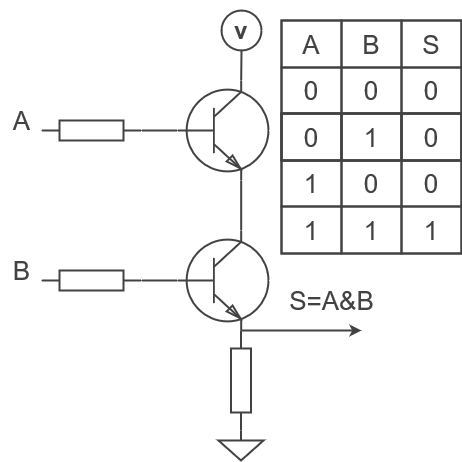

The diagram above was exported from draw.io. Its source (the exported page's mxGraphModel, read from the mxfile embedded in the PNG):
<mxGraphModel dx="1434" dy="726" grid="1" gridSize="10" guides="1" tooltips="1" connect="1" arrows="1" fold="1" page="1" pageScale="1" pageWidth="827" pageHeight="1169" math="0" shadow="0">
  <root>
    <mxCell id="0" />
    <mxCell id="1" parent="0" />
    <mxCell id="2" value="" style="verticalLabelPosition=bottom;shadow=0;dashed=0;align=center;html=1;verticalAlign=top;shape=mxgraph.electrical.transistors.npn_transistor_1;strokeColor=#424242;fontColor=#424242;labelBackgroundColor=none;fillColor=none;strokeWidth=2;" vertex="1" parent="1">
      <mxGeometry x="294" y="280" width="95" height="100" as="geometry" />
    </mxCell>
    <mxCell id="3" value="" style="verticalLabelPosition=bottom;shadow=0;dashed=0;align=center;html=1;verticalAlign=top;shape=mxgraph.electrical.transistors.npn_transistor_1;strokeColor=#424242;fontColor=#424242;labelBackgroundColor=none;fillColor=none;strokeWidth=2;" vertex="1" parent="1">
      <mxGeometry x="294" y="430" width="95" height="100" as="geometry" />
    </mxCell>
    <mxCell id="4" value="" style="pointerEvents=1;verticalLabelPosition=bottom;shadow=0;dashed=0;align=center;html=1;verticalAlign=top;shape=mxgraph.electrical.resistors.resistor_1;strokeColor=#424242;fontColor=#424242;labelBackgroundColor=none;fillColor=none;strokeWidth=2;" vertex="1" parent="1">
      <mxGeometry x="160" y="320" width="100" height="20" as="geometry" />
    </mxCell>
    <mxCell id="5" value="" style="pointerEvents=1;verticalLabelPosition=bottom;shadow=0;dashed=0;align=center;html=1;verticalAlign=top;shape=mxgraph.electrical.resistors.resistor_1;strokeColor=#424242;fontColor=#424242;labelBackgroundColor=none;fillColor=none;strokeWidth=2;" vertex="1" parent="1">
      <mxGeometry x="160" y="470" width="100" height="20" as="geometry" />
    </mxCell>
    <mxCell id="6" value="" style="pointerEvents=1;verticalLabelPosition=bottom;shadow=0;dashed=0;align=center;html=1;verticalAlign=top;shape=mxgraph.electrical.signal_sources.signal_ground;strokeColor=#424242;fontColor=#424242;labelBackgroundColor=none;fillColor=none;strokeWidth=2;" vertex="1" parent="1">
      <mxGeometry x="337" y="630" width="45" height="30" as="geometry" />
    </mxCell>
    <mxCell id="7" value="" style="pointerEvents=1;verticalLabelPosition=bottom;shadow=0;dashed=0;align=center;html=1;verticalAlign=top;shape=mxgraph.electrical.resistors.resistor_1;rotation=90;strokeColor=#424242;fontColor=#424242;labelBackgroundColor=none;fillColor=none;strokeWidth=2;" vertex="1" parent="1">
      <mxGeometry x="309.5" y="570" width="100" height="20" as="geometry" />
    </mxCell>
    <mxCell id="8" value="" style="endArrow=classic;html=1;rounded=0;endFill=1;strokeColor=#424242;fontColor=#424242;labelBackgroundColor=none;strokeWidth=2;" edge="1" parent="1">
      <mxGeometry width="50" height="50" relative="1" as="geometry">
        <mxPoint x="359.5" y="530" as="sourcePoint" />
        <mxPoint x="480" y="530" as="targetPoint" />
      </mxGeometry>
    </mxCell>
    <mxCell id="9" value="&lt;h1&gt;v&lt;/h1&gt;" style="ellipse;whiteSpace=wrap;html=1;aspect=fixed;spacing=0;strokeColor=#424242;fontColor=#424242;labelBackgroundColor=none;fillColor=none;strokeWidth=2;" vertex="1" parent="1">
      <mxGeometry x="340" y="210" width="40" height="40" as="geometry" />
    </mxCell>
    <mxCell id="10" value="" style="endArrow=none;html=1;rounded=0;exitX=1;exitY=0.5;exitDx=0;exitDy=0;exitPerimeter=0;entryX=0;entryY=0.5;entryDx=0;entryDy=0;entryPerimeter=0;strokeColor=#424242;fontColor=#424242;labelBackgroundColor=none;strokeWidth=2;" edge="1" source="4" target="2" parent="1">
      <mxGeometry width="50" height="50" relative="1" as="geometry">
        <mxPoint x="470" y="470" as="sourcePoint" />
        <mxPoint x="520" y="420" as="targetPoint" />
      </mxGeometry>
    </mxCell>
    <mxCell id="11" value="" style="endArrow=none;html=1;rounded=0;exitX=1;exitY=0.5;exitDx=0;exitDy=0;exitPerimeter=0;entryX=0;entryY=0.5;entryDx=0;entryDy=0;entryPerimeter=0;strokeColor=#424242;fontColor=#424242;labelBackgroundColor=none;strokeWidth=2;" edge="1" source="5" target="3" parent="1">
      <mxGeometry width="50" height="50" relative="1" as="geometry">
        <mxPoint x="470" y="470" as="sourcePoint" />
        <mxPoint x="520" y="420" as="targetPoint" />
      </mxGeometry>
    </mxCell>
    <mxCell id="12" value="" style="endArrow=none;html=1;rounded=0;exitX=0.7;exitY=0;exitDx=0;exitDy=0;exitPerimeter=0;entryX=0.7;entryY=1;entryDx=0;entryDy=0;entryPerimeter=0;strokeColor=#424242;fontColor=#424242;labelBackgroundColor=none;strokeWidth=2;" edge="1" source="3" target="2" parent="1">
      <mxGeometry width="50" height="50" relative="1" as="geometry">
        <mxPoint x="470" y="470" as="sourcePoint" />
        <mxPoint x="520" y="420" as="targetPoint" />
      </mxGeometry>
    </mxCell>
    <mxCell id="13" value="" style="endArrow=none;html=1;rounded=0;exitX=0.7;exitY=0;exitDx=0;exitDy=0;exitPerimeter=0;entryX=0.5;entryY=1;entryDx=0;entryDy=0;strokeColor=#424242;fontColor=#424242;labelBackgroundColor=none;strokeWidth=2;" edge="1" source="2" target="9" parent="1">
      <mxGeometry width="50" height="50" relative="1" as="geometry">
        <mxPoint x="470" y="470" as="sourcePoint" />
        <mxPoint x="520" y="420" as="targetPoint" />
      </mxGeometry>
    </mxCell>
    <mxCell id="14" value="A" style="text;html=1;align=center;verticalAlign=middle;resizable=0;points=[];autosize=1;strokeColor=none;fillColor=none;fontSize=26;fontColor=#424242;labelBackgroundColor=none;strokeWidth=2;" vertex="1" parent="1">
      <mxGeometry x="120" y="300" width="40" height="40" as="geometry" />
    </mxCell>
    <mxCell id="15" value="B" style="text;html=1;align=center;verticalAlign=middle;resizable=0;points=[];autosize=1;strokeColor=none;fillColor=none;fontSize=26;fontColor=#424242;labelBackgroundColor=none;strokeWidth=2;" vertex="1" parent="1">
      <mxGeometry x="120" y="450" width="40" height="40" as="geometry" />
    </mxCell>
    <mxCell id="16" value="S=A&amp;amp;B" style="text;html=1;align=center;verticalAlign=middle;resizable=0;points=[];autosize=1;strokeColor=none;fillColor=none;fontSize=26;fontColor=#424242;labelBackgroundColor=none;strokeWidth=2;" vertex="1" parent="1">
      <mxGeometry x="395" y="480" width="110" height="40" as="geometry" />
    </mxCell>
    <mxCell id="17" value="" style="childLayout=tableLayout;recursiveResize=0;shadow=0;fillColor=none;fontSize=26;strokeColor=#424242;fontColor=#424242;labelBackgroundColor=none;strokeWidth=2;" vertex="1" parent="1">
      <mxGeometry x="400" y="220" width="180" height="140" as="geometry" />
    </mxCell>
    <mxCell id="18" value="" style="shape=tableRow;horizontal=0;startSize=0;swimlaneHead=0;swimlaneBody=0;top=0;left=0;bottom=0;right=0;dropTarget=0;collapsible=0;recursiveResize=0;expand=0;fontStyle=0;fillColor=none;strokeColor=#424242;fontSize=26;fontColor=#424242;labelBackgroundColor=none;strokeWidth=2;" vertex="1" parent="17">
      <mxGeometry width="180" height="47" as="geometry" />
    </mxCell>
    <mxCell id="19" value="A" style="connectable=0;recursiveResize=0;strokeColor=#424242;fillColor=none;align=center;whiteSpace=wrap;html=1;fontSize=26;fontColor=#424242;labelBackgroundColor=none;strokeWidth=2;" vertex="1" parent="18">
      <mxGeometry width="60" height="47" as="geometry">
        <mxRectangle width="60" height="47" as="alternateBounds" />
      </mxGeometry>
    </mxCell>
    <mxCell id="20" value="B" style="connectable=0;recursiveResize=0;strokeColor=#424242;fillColor=none;align=center;whiteSpace=wrap;html=1;fontSize=26;fontColor=#424242;labelBackgroundColor=none;strokeWidth=2;" vertex="1" parent="18">
      <mxGeometry x="60" width="60" height="47" as="geometry">
        <mxRectangle width="60" height="47" as="alternateBounds" />
      </mxGeometry>
    </mxCell>
    <mxCell id="21" value="S" style="connectable=0;recursiveResize=0;strokeColor=#424242;fillColor=none;align=center;whiteSpace=wrap;html=1;fontSize=26;fontColor=#424242;labelBackgroundColor=none;strokeWidth=2;" vertex="1" parent="18">
      <mxGeometry x="120" width="60" height="47" as="geometry">
        <mxRectangle width="60" height="47" as="alternateBounds" />
      </mxGeometry>
    </mxCell>
    <mxCell id="22" style="shape=tableRow;horizontal=0;startSize=0;swimlaneHead=0;swimlaneBody=0;top=0;left=0;bottom=0;right=0;dropTarget=0;collapsible=0;recursiveResize=0;expand=0;fontStyle=0;fillColor=none;strokeColor=#424242;fontSize=26;fontColor=#424242;labelBackgroundColor=none;strokeWidth=2;" vertex="1" parent="17">
      <mxGeometry y="47" width="180" height="46" as="geometry" />
    </mxCell>
    <mxCell id="23" value="0" style="connectable=0;recursiveResize=0;strokeColor=#424242;fillColor=none;align=center;whiteSpace=wrap;html=1;fontSize=26;fontColor=#424242;labelBackgroundColor=none;strokeWidth=2;" vertex="1" parent="22">
      <mxGeometry width="60" height="46" as="geometry">
        <mxRectangle width="60" height="46" as="alternateBounds" />
      </mxGeometry>
    </mxCell>
    <mxCell id="24" value="0" style="connectable=0;recursiveResize=0;strokeColor=#424242;fillColor=none;align=center;whiteSpace=wrap;html=1;fontSize=26;fontColor=#424242;labelBackgroundColor=none;strokeWidth=2;" vertex="1" parent="22">
      <mxGeometry x="60" width="60" height="46" as="geometry">
        <mxRectangle width="60" height="46" as="alternateBounds" />
      </mxGeometry>
    </mxCell>
    <mxCell id="25" value="0" style="connectable=0;recursiveResize=0;strokeColor=#424242;fillColor=none;align=center;whiteSpace=wrap;html=1;fontSize=26;fontColor=#424242;labelBackgroundColor=none;strokeWidth=2;" vertex="1" parent="22">
      <mxGeometry x="120" width="60" height="46" as="geometry">
        <mxRectangle width="60" height="46" as="alternateBounds" />
      </mxGeometry>
    </mxCell>
    <mxCell id="26" style="shape=tableRow;horizontal=0;startSize=0;swimlaneHead=0;swimlaneBody=0;top=0;left=0;bottom=0;right=0;dropTarget=0;collapsible=0;recursiveResize=0;expand=0;fontStyle=0;fillColor=none;strokeColor=#424242;fontSize=26;fontColor=#424242;labelBackgroundColor=none;strokeWidth=2;" vertex="1" parent="17">
      <mxGeometry y="93" width="180" height="47" as="geometry" />
    </mxCell>
    <mxCell id="27" value="0" style="connectable=0;recursiveResize=0;strokeColor=#424242;fillColor=none;align=center;whiteSpace=wrap;html=1;fontSize=26;fontColor=#424242;labelBackgroundColor=none;strokeWidth=2;" vertex="1" parent="26">
      <mxGeometry width="60" height="47" as="geometry">
        <mxRectangle width="60" height="47" as="alternateBounds" />
      </mxGeometry>
    </mxCell>
    <mxCell id="28" value="1" style="connectable=0;recursiveResize=0;strokeColor=#424242;fillColor=none;align=center;whiteSpace=wrap;html=1;fontSize=26;fontColor=#424242;labelBackgroundColor=none;strokeWidth=2;" vertex="1" parent="26">
      <mxGeometry x="60" width="60" height="47" as="geometry">
        <mxRectangle width="60" height="47" as="alternateBounds" />
      </mxGeometry>
    </mxCell>
    <mxCell id="29" value="0" style="connectable=0;recursiveResize=0;strokeColor=#424242;fillColor=none;align=center;whiteSpace=wrap;html=1;fontSize=26;fontColor=#424242;labelBackgroundColor=none;strokeWidth=2;" vertex="1" parent="26">
      <mxGeometry x="120" width="60" height="47" as="geometry">
        <mxRectangle width="60" height="47" as="alternateBounds" />
      </mxGeometry>
    </mxCell>
    <mxCell id="30" value="" style="childLayout=tableLayout;recursiveResize=0;shadow=0;fillColor=none;fontSize=26;strokeColor=#424242;fontColor=#424242;labelBackgroundColor=none;strokeWidth=2;" vertex="1" parent="1">
      <mxGeometry x="400" y="313" width="180" height="140" as="geometry" />
    </mxCell>
    <mxCell id="31" value="" style="shape=tableRow;horizontal=0;startSize=0;swimlaneHead=0;swimlaneBody=0;top=0;left=0;bottom=0;right=0;dropTarget=0;collapsible=0;recursiveResize=0;expand=0;fontStyle=0;fillColor=none;strokeColor=#424242;fontSize=26;fontColor=#424242;labelBackgroundColor=none;strokeWidth=2;" vertex="1" parent="30">
      <mxGeometry width="180" height="47" as="geometry" />
    </mxCell>
    <mxCell id="32" value="" style="connectable=0;recursiveResize=0;strokeColor=#424242;fillColor=none;align=center;whiteSpace=wrap;html=1;fontSize=26;fontColor=#424242;labelBackgroundColor=none;strokeWidth=2;" vertex="1" parent="31">
      <mxGeometry width="60" height="47" as="geometry">
        <mxRectangle width="60" height="47" as="alternateBounds" />
      </mxGeometry>
    </mxCell>
    <mxCell id="33" value="" style="connectable=0;recursiveResize=0;strokeColor=#424242;fillColor=none;align=center;whiteSpace=wrap;html=1;fontSize=26;fontColor=#424242;labelBackgroundColor=none;strokeWidth=2;" vertex="1" parent="31">
      <mxGeometry x="60" width="60" height="47" as="geometry">
        <mxRectangle width="60" height="47" as="alternateBounds" />
      </mxGeometry>
    </mxCell>
    <mxCell id="34" value="" style="connectable=0;recursiveResize=0;strokeColor=#424242;fillColor=none;align=center;whiteSpace=wrap;html=1;fontSize=26;fontColor=#424242;labelBackgroundColor=none;strokeWidth=2;" vertex="1" parent="31">
      <mxGeometry x="120" width="60" height="47" as="geometry">
        <mxRectangle width="60" height="47" as="alternateBounds" />
      </mxGeometry>
    </mxCell>
    <mxCell id="35" style="shape=tableRow;horizontal=0;startSize=0;swimlaneHead=0;swimlaneBody=0;top=0;left=0;bottom=0;right=0;dropTarget=0;collapsible=0;recursiveResize=0;expand=0;fontStyle=0;fillColor=none;strokeColor=#424242;fontSize=26;fontColor=#424242;labelBackgroundColor=none;strokeWidth=2;" vertex="1" parent="30">
      <mxGeometry y="47" width="180" height="46" as="geometry" />
    </mxCell>
    <mxCell id="36" value="1" style="connectable=0;recursiveResize=0;strokeColor=#424242;fillColor=none;align=center;whiteSpace=wrap;html=1;fontSize=26;fontColor=#424242;labelBackgroundColor=none;strokeWidth=2;" vertex="1" parent="35">
      <mxGeometry width="60" height="46" as="geometry">
        <mxRectangle width="60" height="46" as="alternateBounds" />
      </mxGeometry>
    </mxCell>
    <mxCell id="37" value="0" style="connectable=0;recursiveResize=0;strokeColor=#424242;fillColor=none;align=center;whiteSpace=wrap;html=1;fontSize=26;fontColor=#424242;labelBackgroundColor=none;strokeWidth=2;" vertex="1" parent="35">
      <mxGeometry x="60" width="60" height="46" as="geometry">
        <mxRectangle width="60" height="46" as="alternateBounds" />
      </mxGeometry>
    </mxCell>
    <mxCell id="38" value="0" style="connectable=0;recursiveResize=0;strokeColor=#424242;fillColor=none;align=center;whiteSpace=wrap;html=1;fontSize=26;fontColor=#424242;labelBackgroundColor=none;strokeWidth=2;" vertex="1" parent="35">
      <mxGeometry x="120" width="60" height="46" as="geometry">
        <mxRectangle width="60" height="46" as="alternateBounds" />
      </mxGeometry>
    </mxCell>
    <mxCell id="39" style="shape=tableRow;horizontal=0;startSize=0;swimlaneHead=0;swimlaneBody=0;top=0;left=0;bottom=0;right=0;dropTarget=0;collapsible=0;recursiveResize=0;expand=0;fontStyle=0;fillColor=none;strokeColor=#424242;fontSize=26;fontColor=#424242;labelBackgroundColor=none;strokeWidth=2;" vertex="1" parent="30">
      <mxGeometry y="93" width="180" height="47" as="geometry" />
    </mxCell>
    <mxCell id="40" value="1" style="connectable=0;recursiveResize=0;strokeColor=#424242;fillColor=none;align=center;whiteSpace=wrap;html=1;fontSize=26;fontColor=#424242;labelBackgroundColor=none;strokeWidth=2;" vertex="1" parent="39">
      <mxGeometry width="60" height="47" as="geometry">
        <mxRectangle width="60" height="47" as="alternateBounds" />
      </mxGeometry>
    </mxCell>
    <mxCell id="41" value="1" style="connectable=0;recursiveResize=0;strokeColor=#424242;fillColor=none;align=center;whiteSpace=wrap;html=1;fontSize=26;fontColor=#424242;labelBackgroundColor=none;strokeWidth=2;" vertex="1" parent="39">
      <mxGeometry x="60" width="60" height="47" as="geometry">
        <mxRectangle width="60" height="47" as="alternateBounds" />
      </mxGeometry>
    </mxCell>
    <mxCell id="42" value="1" style="connectable=0;recursiveResize=0;strokeColor=#424242;fillColor=none;align=center;whiteSpace=wrap;html=1;fontSize=26;fontColor=#424242;labelBackgroundColor=none;strokeWidth=2;" vertex="1" parent="39">
      <mxGeometry x="120" width="60" height="47" as="geometry">
        <mxRectangle width="60" height="47" as="alternateBounds" />
      </mxGeometry>
    </mxCell>
  </root>
</mxGraphModel>